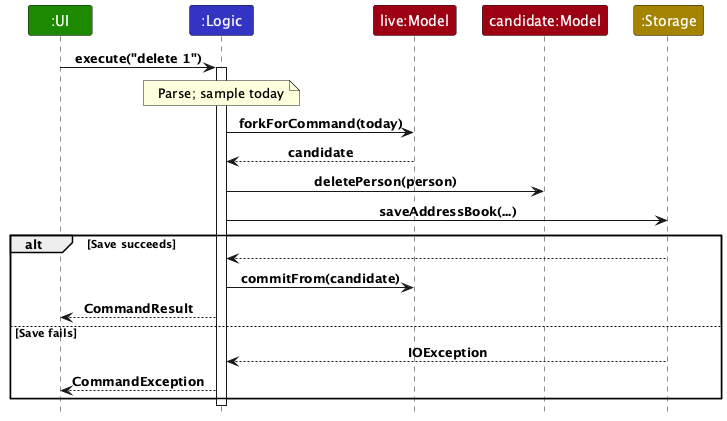

The diagram above was rendered by PlantUML. Its source (embedded in the PNG):
@startuml
!pragma layout smetana
!include style.puml
skinparam ParticipantPadding 8
skinparam sequenceMessageAlign center
participant ":UI" as ui UI_COLOR
participant ":Logic" as logic LOGIC_COLOR
participant "live:Model" as live MODEL_COLOR
participant "candidate:Model" as candidate MODEL_COLOR
participant ":Storage" as storage STORAGE_COLOR
ui -> logic : execute("delete 1")
activate logic
note over logic : Parse; sample today
logic -> live : forkForCommand(today)
live --> logic : candidate
logic -> candidate : deletePerson(person)
logic -> storage : saveAddressBook(...)
alt Save succeeds
    storage --> logic
    logic -> live : commitFrom(candidate)
    logic --> ui : CommandResult
else Save fails
    storage --> logic : IOException
    logic --> ui : CommandException
end
deactivate logic
@enduml